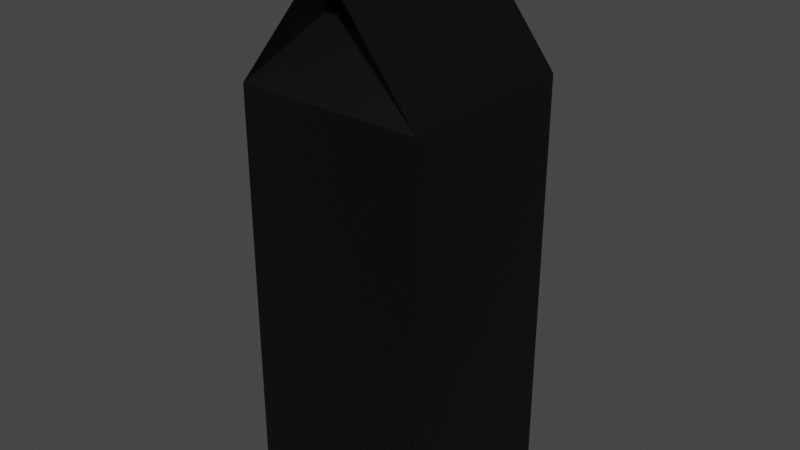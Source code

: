# Source: Milk_Carton.blend  (saved by Blender 3.6.11; exported with 4.5.12 LTS)
import bpy
from mathutils import Matrix  # noqa: F401  (used for matrix-valued properties, if any)

bpy.ops.wm.read_factory_settings(use_empty=True)
scene = bpy.context.scene
scene.name = 'Scene'

# ---- collections
col_collection = bpy.data.collections.new('Collection'); scene.collection.children.link(col_collection)

# ---- images (referenced by path relative to the original .blend; pixels are not part of the script)
import os
ASSET_DIR = os.environ.get("B2B_ASSET_DIR", "")  # directory of the original .blend (textures are referenced by path, not embedded)
HERE = os.path.dirname(os.path.abspath(__file__))  # packed textures are extracted next to this script under _unpacked/

def load_image(name, relpath, width, height, colorspace="sRGB"):
    """Load a texture the original file referenced (path relative to the .blend, or extracted next to this script)."""
    p = next((c for c in (os.path.join(HERE, relpath), os.path.join(ASSET_DIR, relpath)) if relpath and os.path.exists(c)), "")
    if p:
        img = bpy.data.images.load(p, check_existing=True)
        img.name = name
    else:  # same state as the original file: an image datablock whose file is absent (Cycles renders it pink)
        img = bpy.data.images.new(name, width, height)
        img.source = "FILE"
        img.filepath = "//" + (relpath or name)
    img.colorspace_settings.name = colorspace
    return img
img_milk_sprite = load_image('Milk_Sprite', '_unpacked/Milk_Sprite.c1986af3.png', 1, 1, 'sRGB')

# ---- materials (node trees are filled in below, after node groups)
mat_material = bpy.data.materials.new('Material')
mat_material.alpha_threshold = 0.0
mat_material.use_transparent_shadow = False
mat_material.roughness = 0.5
mat_material.line_color = (0.0, 0.0, 0.0, 1.0)

# ---- material node trees
mat_material.use_nodes = True; mat_material.node_tree.nodes.clear()
_N = mat_material.node_tree.nodes; _L = mat_material.node_tree.links
n0 = _N.new('ShaderNodeOutputMaterial'); n0.name = 'Material Output'; n0.location = (300, 300)
n1 = _N.new('ShaderNodeBsdfPrincipled'); n1.name = 'Principled BSDF'; n1.location = (10, 300)
n1.distribution = 'GGX'
n1.subsurface_method = 'RANDOM_WALK_SKIN'
n1.inputs[3].default_value = 1.45
n1.inputs[27].default_value = (0.0, 0.0, 0.0, 1.0)
n1.inputs[28].default_value = 1.0
n2 = _N.new('ShaderNodeTexImage'); n2.name = 'Image Texture'; n2.location = (-280, 275)
n2.image = img_milk_sprite
_L.new(n1.outputs[0], n0.inputs[0])
_L.new(n2.outputs[0], n1.inputs[0])
n0.is_active_output = True

# ---- world
world_world = bpy.data.worlds.new('World'); scene.world = world_world
world_world.use_nodes = True; world_world.node_tree.nodes.clear()
_N = world_world.node_tree.nodes; _L = world_world.node_tree.links
n0 = _N.new('ShaderNodeOutputWorld'); n0.name = 'World Output'; n0.location = (300, 300)
n1 = _N.new('ShaderNodeBackground'); n1.name = 'Background'; n1.location = (10, 300)
n1.inputs[0].default_value = (0.05088, 0.05088, 0.05088, 1.0)
_L.new(n1.outputs[0], n0.inputs[0])
n0.is_active_output = True
world_world.color = (0.05088, 0.05088, 0.05088)
world_world.use_sun_shadow = False
world_world.sun_shadow_jitter_overblur = 0.0

# ---- meshes
me_cube = bpy.data.meshes.new('Cube')
me_cube.from_pydata([(0.025, 0.25, 0.75), (0.25, 0.25, -0.75), (0.025, -0.25, 0.75), (0.25, -0.25, -0.75), (-0.025, 0.25, 0.75), (-0.25, 0.25, -0.75), (-0.025, -0.25, 0.75), (-0.25, -0.25, -0.75), (0.25, 0.25, 0.375), (-0.25, -0.25, 0.375), (0.25, -0.25, 0.375), (-0.25, 0.25, 0.375), (-0.0199, -0.0625, 0.6307), (0.0199, 0.0625, 0.6307), (0.0199, -0.0625, 0.6307), (-0.0199, 0.0625, 0.6307), (0.025, 0.25, 0.6625), (0.025, -0.25, 0.6625), (-0.025, 0.25, 0.6625), (-0.025, -0.25, 0.6625)], [], [(0, 4, 6, 2), (17, 2, 6, 19), (19, 6, 4, 18), (5, 1, 3, 7), (16, 0, 2, 17), (18, 4, 0, 16), (5, 11, 8, 1), (1, 8, 10, 3), (7, 9, 11, 5), (3, 10, 9, 7), (11, 15, 13, 8), (8, 16, 17, 10), (9, 19, 18, 11), (10, 14, 12, 9), (8, 13, 16), (14, 10, 17), (15, 11, 18), (9, 12, 19), (13, 15, 18, 16), (12, 14, 17, 19)])
_uv = me_cube.uv_layers.new(name='UVMap')
_uv.uv.foreach_set('vector', [0.7558, 0.81, 0.7322, 0.81, 0.7322, 0.5742, 0.7558, 0.5742, 0.7558, 0.5329, 0.7558, 0.5742, 0.7322, 0.5742, 0.7322, 0.5329, 0.6909, 0.5742, 0.7322, 0.5742, 0.7322, 0.81, 0.6909, 0.81, 0.2617, 0.7683, 0.2617, 0.5325, 0.4975, 0.5325, 0.4975, 0.7683, 0.7971, 0.81, 0.7558, 0.81, 0.7558, 0.5742, 0.7971, 0.5742, 0.7322, 0.8513, 0.7322, 0.81, 0.7558, 0.81, 0.7558, 0.8513, 0.2617, 0.001716, 0.2617, 0.5325, 0.02577, 0.5325, 0.02576, 0.001716, 0.9693, 0.001716, 0.9693, 0.5325, 0.7334, 0.5325, 0.7334, 0.001716, 0.4975, 0.001716, 0.4975, 0.5325, 0.2617, 0.5325, 0.2617, 0.001716, 0.7334, 0.001716, 0.7334, 0.5325, 0.4975, 0.5325, 0.4975, 0.001716, 0.2604, 0.8155, 0.369, 0.965, 0.3878, 0.965, 0.4963, 0.8155, 0.9693, 0.81, 0.7971, 0.81, 0.7971, 0.5742, 0.9693, 0.5742, 0.5187, 0.5742, 0.6909, 0.5742, 0.6909, 0.81, 0.5187, 0.81, 0.4963, 0.8155, 0.3878, 0.965, 0.369, 0.965, 0.2604, 0.8155, 0.9244, 0.9017, 0.7515, 0.967, 0.7539, 0.8772, 0.7515, 0.967, 0.9244, 0.9017, 0.7539, 0.8772, 0.7328, 0.967, 0.5599, 0.9017, 0.7304, 0.8772, 0.5599, 0.9017, 0.7328, 0.967, 0.7304, 0.8772, 0.7515, 0.967, 0.7328, 0.967, 0.7304, 0.8772, 0.7539, 0.8772, 0.7328, 0.967, 0.7515, 0.967, 0.7539, 0.8772, 0.7304, 0.8772])
me_cube.materials.append(mat_material)
me_cube.use_mirror_vertex_groups = False
me_cube.update()

# ---- objects
ob_cube = bpy.data.objects.new('Cube', me_cube)

# ---- transforms, parenting, visibility, modifiers, constraints
ob_cube.location = (0.0, 0.0, 0.19)
ob_cube.scale = (0.25, 0.25, 0.25)
ob_cube.lock_rotations_4d = False
ob_cube.empty_display_type = 'ARROWS'
ob_cube.lineart.crease_threshold = 0.0

# ---- collection membership
col_collection.objects.link(ob_cube)

# ---- scene / render settings (as saved in the file)
scene.frame_start = 1; scene.frame_end = 250; scene.frame_set(69)
scene.render.engine = 'BLENDER_EEVEE_NEXT'
scene.cycles.sampling_pattern = 'TABULATED_SOBOL'
scene.view_settings.view_transform = 'Filmic'
bpy.context.view_layer.update()

# ---- added for rendering (the .blend has no active camera and no usable light): camera, sun
cam_auto = bpy.data.cameras.new('AutoCamera')
cam_auto.lens = 50.0
cam_auto.sensor_width = 36.0
cam_auto.clip_end = 1000.0
ob_auto_camera = bpy.data.objects.new('AutoCamera', cam_auto)
scene.collection.objects.link(ob_auto_camera)
ob_auto_camera.location = (0.383578, -0.460293, 0.496862)
ob_auto_camera.rotation_euler = (1.09748, -7.21219e-08, 0.694738)
scene.camera = ob_auto_camera
light_auto_sun = bpy.data.lights.new('AutoSun', 'SUN')
light_auto_sun.energy = 3.0
light_auto_sun.angle = 0.0523599
ob_auto_sun = bpy.data.objects.new('AutoSun', light_auto_sun)
scene.collection.objects.link(ob_auto_sun)
ob_auto_sun.rotation_euler = (0.872665, 0.174533, 0.523599)
bpy.context.view_layer.update()
